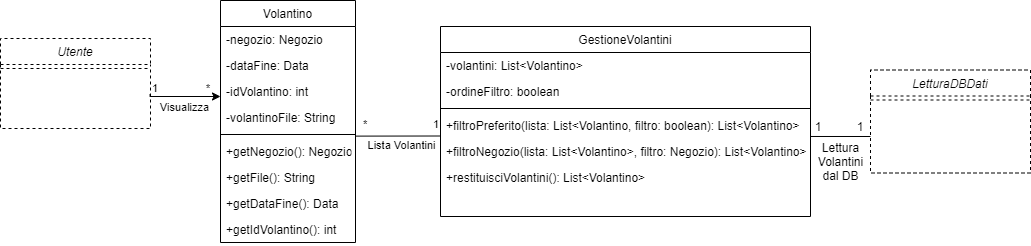

The diagram above was exported from draw.io. Its source (the exported page's mxGraphModel, read from the mxfile embedded in the PNG):
<mxGraphModel dx="3664" dy="1633" grid="1" gridSize="10" guides="1" tooltips="1" connect="1" arrows="1" fold="1" page="1" pageScale="1" pageWidth="1169" pageHeight="827" math="0" shadow="0">
  <root>
    <mxCell id="0" />
    <mxCell id="1" parent="0" />
    <mxCell id="HG3mYx-gKlURyib71wjE-33" value="Volantino" style="swimlane;fontStyle=0;align=center;verticalAlign=top;childLayout=stackLayout;horizontal=1;startSize=26;horizontalStack=0;resizeParent=1;resizeLast=0;collapsible=1;marginBottom=0;rounded=0;shadow=0;strokeWidth=1;" parent="1" vertex="1">
      <mxGeometry x="-1410" y="-496" width="135" height="242" as="geometry">
        <mxRectangle x="-1070" y="-380" width="170" height="26" as="alternateBounds" />
      </mxGeometry>
    </mxCell>
    <mxCell id="HG3mYx-gKlURyib71wjE-382" value="-negozio: Negozio" style="text;align=left;verticalAlign=top;spacingLeft=4;spacingRight=4;overflow=hidden;rotatable=0;points=[[0,0.5],[1,0.5]];portConstraint=eastwest;" parent="HG3mYx-gKlURyib71wjE-33" vertex="1">
      <mxGeometry y="26" width="135" height="26" as="geometry" />
    </mxCell>
    <mxCell id="HG3mYx-gKlURyib71wjE-383" value="-dataFine: Data" style="text;align=left;verticalAlign=top;spacingLeft=4;spacingRight=4;overflow=hidden;rotatable=0;points=[[0,0.5],[1,0.5]];portConstraint=eastwest;rounded=0;shadow=0;html=0;" parent="HG3mYx-gKlURyib71wjE-33" vertex="1">
      <mxGeometry y="52" width="135" height="26" as="geometry" />
    </mxCell>
    <mxCell id="HG3mYx-gKlURyib71wjE-384" value="-idVolantino: int" style="text;align=left;verticalAlign=top;spacingLeft=4;spacingRight=4;overflow=hidden;rotatable=0;points=[[0,0.5],[1,0.5]];portConstraint=eastwest;rounded=0;shadow=0;html=0;" parent="HG3mYx-gKlURyib71wjE-33" vertex="1">
      <mxGeometry y="78" width="135" height="26" as="geometry" />
    </mxCell>
    <mxCell id="xA6VTKyz8VMUaF2pVSdn-1" value="-volantinoFile: String" style="text;align=left;verticalAlign=top;spacingLeft=4;spacingRight=4;overflow=hidden;rotatable=0;points=[[0,0.5],[1,0.5]];portConstraint=eastwest;rounded=0;shadow=0;html=0;" parent="HG3mYx-gKlURyib71wjE-33" vertex="1">
      <mxGeometry y="104" width="135" height="26" as="geometry" />
    </mxCell>
    <mxCell id="HG3mYx-gKlURyib71wjE-38" value="" style="line;html=1;strokeWidth=1;align=left;verticalAlign=middle;spacingTop=-1;spacingLeft=3;spacingRight=3;rotatable=0;labelPosition=right;points=[];portConstraint=eastwest;" parent="HG3mYx-gKlURyib71wjE-33" vertex="1">
      <mxGeometry y="130" width="135" height="8" as="geometry" />
    </mxCell>
    <mxCell id="HG3mYx-gKlURyib71wjE-385" value="+getNegozio(): Negozio" style="text;align=left;verticalAlign=top;spacingLeft=4;spacingRight=4;overflow=hidden;rotatable=0;points=[[0,0.5],[1,0.5]];portConstraint=eastwest;fontStyle=0" parent="HG3mYx-gKlURyib71wjE-33" vertex="1">
      <mxGeometry y="138" width="135" height="26" as="geometry" />
    </mxCell>
    <mxCell id="HG3mYx-gKlURyib71wjE-387" value="+getFile(): String" style="text;align=left;verticalAlign=top;spacingLeft=4;spacingRight=4;overflow=hidden;rotatable=0;points=[[0,0.5],[1,0.5]];portConstraint=eastwest;fontStyle=0" parent="HG3mYx-gKlURyib71wjE-33" vertex="1">
      <mxGeometry y="164" width="135" height="26" as="geometry" />
    </mxCell>
    <mxCell id="HG3mYx-gKlURyib71wjE-386" value="+getDataFine(): Data" style="text;align=left;verticalAlign=top;spacingLeft=4;spacingRight=4;overflow=hidden;rotatable=0;points=[[0,0.5],[1,0.5]];portConstraint=eastwest;fontStyle=0" parent="HG3mYx-gKlURyib71wjE-33" vertex="1">
      <mxGeometry y="190" width="135" height="26" as="geometry" />
    </mxCell>
    <mxCell id="lOrxghr5c-Dz1As2GkDs-1" value="+getIdVolantino(): int" style="text;align=left;verticalAlign=top;spacingLeft=4;spacingRight=4;overflow=hidden;rotatable=0;points=[[0,0.5],[1,0.5]];portConstraint=eastwest;fontStyle=0" parent="HG3mYx-gKlURyib71wjE-33" vertex="1">
      <mxGeometry y="216" width="135" height="26" as="geometry" />
    </mxCell>
    <mxCell id="HG3mYx-gKlURyib71wjE-71" value="GestioneVolantini" style="swimlane;fontStyle=0;align=center;verticalAlign=top;childLayout=stackLayout;horizontal=1;startSize=26;horizontalStack=0;resizeParent=1;resizeLast=0;collapsible=1;marginBottom=0;rounded=0;shadow=0;strokeWidth=1;" parent="1" vertex="1">
      <mxGeometry x="-1190" y="-470" width="370" height="190" as="geometry">
        <mxRectangle x="-1290" y="119" width="170" height="26" as="alternateBounds" />
      </mxGeometry>
    </mxCell>
    <mxCell id="HG3mYx-gKlURyib71wjE-388" value="-volantini: List&lt;Volantino&gt;" style="text;align=left;verticalAlign=top;spacingLeft=4;spacingRight=4;overflow=hidden;rotatable=0;points=[[0,0.5],[1,0.5]];portConstraint=eastwest;" parent="HG3mYx-gKlURyib71wjE-71" vertex="1">
      <mxGeometry y="26" width="370" height="26" as="geometry" />
    </mxCell>
    <mxCell id="HG3mYx-gKlURyib71wjE-354" value="-ordineFiltro: boolean" style="text;align=left;verticalAlign=top;spacingLeft=4;spacingRight=4;overflow=hidden;rotatable=0;points=[[0,0.5],[1,0.5]];portConstraint=eastwest;" parent="HG3mYx-gKlURyib71wjE-71" vertex="1">
      <mxGeometry y="52" width="370" height="26" as="geometry" />
    </mxCell>
    <mxCell id="HG3mYx-gKlURyib71wjE-74" value="" style="line;html=1;strokeWidth=1;align=left;verticalAlign=middle;spacingTop=-1;spacingLeft=3;spacingRight=3;rotatable=0;labelPosition=right;points=[];portConstraint=eastwest;" parent="HG3mYx-gKlURyib71wjE-71" vertex="1">
      <mxGeometry y="78" width="370" height="8" as="geometry" />
    </mxCell>
    <mxCell id="HG3mYx-gKlURyib71wjE-378" value="+filtroPreferito(lista: List&lt;Volantino, filtro: boolean): List&lt;Volantino&gt;" style="text;align=left;verticalAlign=top;spacingLeft=4;spacingRight=4;overflow=hidden;rotatable=0;points=[[0,0.5],[1,0.5]];portConstraint=eastwest;" parent="HG3mYx-gKlURyib71wjE-71" vertex="1">
      <mxGeometry y="86" width="370" height="26" as="geometry" />
    </mxCell>
    <mxCell id="HG3mYx-gKlURyib71wjE-377" value="+filtroNegozio(lista: List&lt;Volantino&gt;, filtro: Negozio): List&lt;Volantino&gt;" style="text;align=left;verticalAlign=top;spacingLeft=4;spacingRight=4;overflow=hidden;rotatable=0;points=[[0,0.5],[1,0.5]];portConstraint=eastwest;" parent="HG3mYx-gKlURyib71wjE-71" vertex="1">
      <mxGeometry y="112" width="370" height="26" as="geometry" />
    </mxCell>
    <mxCell id="HG3mYx-gKlURyib71wjE-379" value="+restituisciVolantini(): List&lt;Volantino&gt;" style="text;align=left;verticalAlign=top;spacingLeft=4;spacingRight=4;overflow=hidden;rotatable=0;points=[[0,0.5],[1,0.5]];portConstraint=eastwest;" parent="HG3mYx-gKlURyib71wjE-71" vertex="1">
      <mxGeometry y="138" width="370" height="26" as="geometry" />
    </mxCell>
    <mxCell id="HG3mYx-gKlURyib71wjE-86" value="Utente" style="swimlane;fontStyle=2;align=center;verticalAlign=top;childLayout=stackLayout;horizontal=1;startSize=26;horizontalStack=0;resizeParent=1;resizeLast=0;collapsible=1;marginBottom=0;rounded=0;shadow=0;strokeWidth=1;dashed=1;" parent="1" vertex="1">
      <mxGeometry x="-1630" y="-458" width="150" height="90" as="geometry">
        <mxRectangle x="960" y="120" width="160" height="26" as="alternateBounds" />
      </mxGeometry>
    </mxCell>
    <mxCell id="HG3mYx-gKlURyib71wjE-96" value="" style="line;html=1;strokeWidth=1;align=left;verticalAlign=middle;spacingTop=-1;spacingLeft=3;spacingRight=3;rotatable=0;labelPosition=right;points=[];portConstraint=eastwest;dashed=1;" parent="HG3mYx-gKlURyib71wjE-86" vertex="1">
      <mxGeometry y="26" width="150" height="8" as="geometry" />
    </mxCell>
    <mxCell id="HG3mYx-gKlURyib71wjE-306" value="" style="endArrow=classic;html=1;edgeStyle=orthogonalEdgeStyle;rounded=0;" parent="HG3mYx-gKlURyib71wjE-86" edge="1">
      <mxGeometry relative="1" as="geometry">
        <mxPoint x="149.54999999999995" y="56" as="sourcePoint" />
        <mxPoint x="220" y="58" as="targetPoint" />
        <Array as="points">
          <mxPoint x="150" y="58" />
          <mxPoint x="220" y="58" />
        </Array>
      </mxGeometry>
    </mxCell>
    <mxCell id="HG3mYx-gKlURyib71wjE-307" value="Visualizza" style="edgeLabel;resizable=0;html=1;align=center;verticalAlign=middle;" parent="HG3mYx-gKlURyib71wjE-306" connectable="0" vertex="1">
      <mxGeometry relative="1" as="geometry">
        <mxPoint y="10" as="offset" />
      </mxGeometry>
    </mxCell>
    <mxCell id="HG3mYx-gKlURyib71wjE-308" value="1" style="edgeLabel;resizable=0;html=1;align=left;verticalAlign=bottom;" parent="HG3mYx-gKlURyib71wjE-306" connectable="0" vertex="1">
      <mxGeometry x="-1" relative="1" as="geometry">
        <mxPoint y="2" as="offset" />
      </mxGeometry>
    </mxCell>
    <mxCell id="HG3mYx-gKlURyib71wjE-309" value="*" style="edgeLabel;resizable=0;html=1;align=right;verticalAlign=bottom;" parent="HG3mYx-gKlURyib71wjE-306" connectable="0" vertex="1">
      <mxGeometry x="1" relative="1" as="geometry">
        <mxPoint x="-10" as="offset" />
      </mxGeometry>
    </mxCell>
    <mxCell id="HG3mYx-gKlURyib71wjE-269" value="LetturaDBDati" style="swimlane;fontStyle=2;align=center;verticalAlign=top;childLayout=stackLayout;horizontal=1;startSize=26;horizontalStack=0;resizeParent=1;resizeLast=0;collapsible=1;marginBottom=0;rounded=0;shadow=0;strokeWidth=1;dashed=1;" parent="1" vertex="1">
      <mxGeometry x="-760" y="-426.5" width="160" height="103" as="geometry">
        <mxRectangle x="-670" y="-430" width="160" height="26" as="alternateBounds" />
      </mxGeometry>
    </mxCell>
    <mxCell id="HG3mYx-gKlURyib71wjE-270" value="" style="line;html=1;strokeWidth=1;align=left;verticalAlign=middle;spacingTop=-1;spacingLeft=3;spacingRight=3;rotatable=0;labelPosition=right;points=[];portConstraint=eastwest;dashed=1;" parent="HG3mYx-gKlURyib71wjE-269" vertex="1">
      <mxGeometry y="26" width="160" height="8" as="geometry" />
    </mxCell>
    <mxCell id="HG3mYx-gKlURyib71wjE-300" value="Lista Volantini" style="edgeLabel;resizable=0;html=1;align=center;verticalAlign=middle;" parent="1" connectable="0" vertex="1">
      <mxGeometry x="-1240" y="-350.00428571428574" as="geometry">
        <mxPoint x="10" y="-1" as="offset" />
      </mxGeometry>
    </mxCell>
    <mxCell id="HG3mYx-gKlURyib71wjE-301" value="*" style="edgeLabel;resizable=0;html=1;align=left;verticalAlign=bottom;" parent="1" connectable="0" vertex="1">
      <mxGeometry x="-1020" y="-490" as="geometry">
        <mxPoint x="-249" y="126" as="offset" />
      </mxGeometry>
    </mxCell>
    <mxCell id="HG3mYx-gKlURyib71wjE-302" value="1" style="edgeLabel;resizable=0;html=1;align=left;verticalAlign=bottom;" parent="1" connectable="0" vertex="1">
      <mxGeometry x="-950" y="-490" as="geometry">
        <mxPoint x="-249" y="126" as="offset" />
      </mxGeometry>
    </mxCell>
    <mxCell id="HG3mYx-gKlURyib71wjE-305" value="1" style="text;html=1;strokeColor=none;fillColor=none;align=center;verticalAlign=middle;whiteSpace=wrap;rounded=0;" parent="1" vertex="1">
      <mxGeometry x="-832" y="-380" width="40" height="20" as="geometry" />
    </mxCell>
    <mxCell id="HG3mYx-gKlURyib71wjE-389" value="" style="endArrow=none;html=1;exitX=1.003;exitY=-0.092;exitDx=0;exitDy=0;exitPerimeter=0;entryX=0.001;entryY=0.904;entryDx=0;entryDy=0;entryPerimeter=0;" parent="1" source="HG3mYx-gKlURyib71wjE-385" target="HG3mYx-gKlURyib71wjE-378" edge="1">
      <mxGeometry width="50" height="50" relative="1" as="geometry">
        <mxPoint x="-1120" y="-370" as="sourcePoint" />
        <mxPoint x="-1170" y="-360" as="targetPoint" />
      </mxGeometry>
    </mxCell>
    <mxCell id="HG3mYx-gKlURyib71wjE-391" value="" style="endArrow=none;html=1;exitX=0.31;exitY=0.999;exitDx=0;exitDy=0;exitPerimeter=0;" parent="1" source="HG3mYx-gKlURyib71wjE-305" edge="1">
      <mxGeometry width="50" height="50" relative="1" as="geometry">
        <mxPoint x="-950" y="-340" as="sourcePoint" />
        <mxPoint x="-760" y="-360" as="targetPoint" />
      </mxGeometry>
    </mxCell>
    <mxCell id="HG3mYx-gKlURyib71wjE-392" value="Lettura&lt;br&gt;Volantini&lt;br&gt;dal DB" style="text;html=1;align=center;verticalAlign=middle;resizable=0;points=[];autosize=1;strokeColor=none;" parent="1" vertex="1">
      <mxGeometry x="-820" y="-360" width="60" height="50" as="geometry" />
    </mxCell>
    <mxCell id="HG3mYx-gKlURyib71wjE-352" value="1" style="text;html=1;strokeColor=none;fillColor=none;align=center;verticalAlign=middle;whiteSpace=wrap;rounded=0;" parent="1" vertex="1">
      <mxGeometry x="-850" y="-380" width="160" height="20" as="geometry" />
    </mxCell>
  </root>
</mxGraphModel>